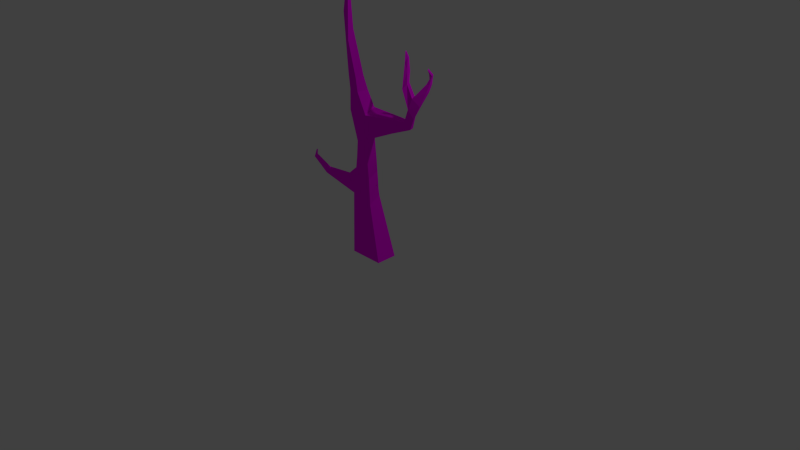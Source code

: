 # Source: tree3.blend  (saved by Blender 2.76.0; exported with 4.5.12 LTS)
import bpy
from mathutils import Matrix  # noqa: F401  (used for matrix-valued properties, if any)

bpy.ops.wm.read_factory_settings(use_empty=True)
scene = bpy.context.scene
scene.name = 'Scene'

# ---- collections
col_collection_1 = bpy.data.collections.new('Collection 1'); scene.collection.children.link(col_collection_1)

# ---- images (referenced by path relative to the original .blend; pixels are not part of the script)
import os
ASSET_DIR = os.environ.get("B2B_ASSET_DIR", "")  # directory of the original .blend (textures are referenced by path, not embedded)
HERE = os.path.dirname(os.path.abspath(__file__))  # packed textures are extracted next to this script under _unpacked/

def load_image(name, relpath, width, height, colorspace="sRGB"):
    """Load a texture the original file referenced (path relative to the .blend, or extracted next to this script)."""
    p = next((c for c in (os.path.join(HERE, relpath), os.path.join(ASSET_DIR, relpath)) if relpath and os.path.exists(c)), "")
    if p:
        img = bpy.data.images.load(p, check_existing=True)
        img.name = name
    else:  # same state as the original file: an image datablock whose file is absent (Cycles renders it pink)
        img = bpy.data.images.new(name, width, height)
        img.source = "FILE"
        img.filepath = "//" + (relpath or name)
    img.colorspace_settings.name = colorspace
    return img
img_tree1_texture_copy_png = load_image('tree1_texture copy.png', 'tree1_texture copy.png', 1024, 1024, 'sRGB')

# ---- materials (node trees are filled in below, after node groups)
mat_material_001 = bpy.data.materials.new('Material.001')
mat_material_001.alpha_threshold = 0.0
mat_material_001.roughness = 0.5

# ---- material node trees
mat_material_001.use_nodes = True; mat_material_001.node_tree.nodes.clear()
_N = mat_material_001.node_tree.nodes; _L = mat_material_001.node_tree.links
n0 = _N.new('ShaderNodeOutputMaterial'); n0.name = 'Material Output'; n0.location = (300, 300)
n1 = _N.new('ShaderNodeBsdfDiffuse'); n1.name = 'Diffuse BSDF'; n1.location = (56, 362)
n2 = _N.new('ShaderNodeTexImage'); n2.name = 'Image Texture'; n2.location = (-202, 379)
n2.width = 140
n2.image = img_tree1_texture_copy_png
_L.new(n1.outputs[0], n0.inputs[0])
_L.new(n2.outputs[0], n1.inputs[0])
n0.is_active_output = True

# ---- world
world_world = bpy.data.worlds.new('World'); scene.world = world_world
world_world.color = (0.05088, 0.05088, 0.05088)
world_world.use_sun_shadow = False
world_world.sun_shadow_jitter_overblur = 0.0
world_world.cycles.sampling_method = 'MANUAL'
world_world.cycles.sample_map_resolution = 256

# ---- cameras
cam_camera = bpy.data.cameras.new('Camera')
cam_camera.clip_end = 100.0
cam_camera.lens = 35.0
cam_camera.sensor_width = 32.0
cam_camera.sensor_height = 18.0
cam_camera.ortho_scale = 7.314
cam_camera.dof.focus_distance = 0.0

# ---- lights
light_lamp = bpy.data.lights.new('Lamp', 'POINT')
light_lamp.transmission_factor = 0.0
light_lamp.cutoff_distance = 30.0
light_lamp.energy = 100.0
light_lamp.shadow_buffer_clip_start = 1.001
light_lamp.shadow_soft_size = 0.1
light_lamp.shadow_maximum_resolution = 0.006
light_lamp.use_absolute_resolution = True
light_lamp.cycles.use_multiple_importance_sampling = False

# ---- meshes
me_cube = bpy.data.meshes.new('Cube')
me_cube.from_pydata([(-0.04642, 1.7, 1.455), (1.51, -1.276, -0.8622), (-0.8542, -1.281, -0.8208), (0.01341, 1.7, 1.655), (1.526, -1.276, 0.8622), (-1.358, -1.276, 0.8622), (-0.2901, 1.657, 1.554), (-0.08825, 1.202, 1.214), (0.2883, 0.7536, 0.7386), (0.4417, 0.07556, -0.04317), (0.04181, -0.6032, -0.6983), (-1.175, -0.5107, -0.2516), (-0.9993, 0.2396, -0.1898), (-0.6987, 0.7542, 0.7203), (-0.1653, 1.113, 1.663), (0.08215, 0.7411, 1.313), (0.4241, 0.09857, 0.782), (0.3011, -0.6634, 0.4875), (-1.41, -0.5878, 0.6131), (-0.7675, 0.02388, 0.6104), (-0.7302, 0.7711, 1.274), (-0.6373, 1.379, 1.582), (0.2883, 0.7536, 0.7386), (0.4417, 0.07556, -0.04317), (0.08215, 0.7411, 1.313), (0.4241, 0.09857, 0.782), (0.4247, 0.6047, 0.4833), (0.3829, 0.4051, -0.1171), (-0.8853, 0.4487, 0.2316), (-0.6827, 0.6195, 0.5118), (0.2291, 0.598, 1.304), (0.8719, 0.3741, 1.189), (-0.8477, 0.3776, 1.119), (-0.545, 0.6066, 1.315), (0.4247, 0.6047, 0.4833), (0.3829, 0.4051, -0.1171), (0.2291, 0.598, 1.304), (0.8719, 0.3741, 1.189), (4.195, 0.4014, 0.05245), (4.542, 0.3275, -0.004898), (4.225, 0.3969, 0.5524), (4.701, 0.3301, 0.4241), (5.305, 0.7431, -0.4894), (5.632, 0.7051, -0.4976), (5.265, 0.7412, -0.1936), (5.612, 0.7054, -0.2406), (5.364, 0.8813, -0.854), (5.275, 0.9181, -0.7788), (5.432, 0.8707, -0.6793), (5.341, 0.9084, -0.633), (4.842, 0.4572, 0.03304), (5.244, 0.575, -0.1555), (5.361, 0.5747, 0.1527), (5.006, 0.4445, 0.3795), (4.512, 0.5577, 0.1255), (4.718, 0.6525, -0.03143), (4.569, 0.5336, 0.5157), (4.797, 0.6417, 0.3237), (2.633, 1.012, -1.216), (2.923, 0.9563, -1.228), (2.704, 1.008, -1.068), (2.951, 0.9552, -1.061), (4.067, 0.769, -0.151), (3.567, 0.8508, -0.7035), (3.476, 0.8534, -0.5121), (4.139, 0.7607, 0.1595), (2.924, 0.9079, -0.7904), (3.987, 0.7166, 0.4826), (3.946, 0.7312, 0.049), (2.993, 0.9003, -1.014), (0.3452, -0.1559, -0.2497), (0.06352, -0.3238, -0.552), (-1.379, -0.2291, -0.4084), (-1.088, -0.06206, -0.3631), (0.4211, -0.162, 0.7401), (0.2352, -0.3679, 0.4805), (-1.14, -0.314, 0.5541), (-0.8844, -0.1545, 0.6244), (5.447, 0.7818, -0.4176), (5.538, 0.8284, -0.6092), (5.508, 0.839, -0.8333), (5.473, 0.7887, -0.6917), (5.683, 0.7772, -0.4718), (5.693, 0.8577, -0.6945), (5.706, 0.7817, -0.7135), (5.652, 0.8672, -0.8842), (0.05635, -0.4169, -0.6008), (0.02411, -0.5101, -0.6495), (0.2572, -0.4664, 0.4829), (0.2791, -0.5649, 0.4852), (-2.335, -0.4107, 0.192), (-1.893, -0.3353, -0.2632), (-1.367, -0.4902, 0.6064), (-1.34, -0.403, 0.5881), (-4.519, -0.4796, 0.7431), (-4.801, -0.4645, 0.1778), (-4.455, -0.4196, 0.3897), (-4.294, -0.4616, 0.6329), (-4.998, -0.2792, 1.477), (-5.168, -0.2633, 1.246), (-5.09, -0.2666, 1.095), (-4.924, -0.2801, 1.356), (-4.998, -0.2792, 1.477), (-5.168, -0.2633, 1.246), (-5.09, -0.2666, 1.095), (-4.924, -0.2801, 1.356), (-4.719, -0.1931, 1.486), (-4.868, -0.1913, 1.328), (-4.874, -0.2002, 1.223), (-4.716, -0.2034, 1.376), (-0.3033, 1.344, 1.259), (-0.2029, 1.716, 1.476)], [], [(10, 1, 2, 11), (17, 18, 5, 4), (10, 17, 4, 1), (1, 4, 5, 2), (2, 5, 18, 11), (73, 77, 19, 12), (29, 33, 20, 13), (3, 0, 111, 6), (0, 3, 14, 7), (7, 14, 15, 8), (26, 8, 22, 34), (87, 89, 17, 10), (3, 6, 21, 14), (14, 21, 20, 15), (31, 32, 19, 16), (89, 92, 18, 17), (110, 111, 0, 7), (27, 9, 12, 28), (87, 10, 11, 90), (25, 23, 39, 41), (16, 9, 23, 25), (31, 16, 25, 37), (8, 15, 24, 22), (15, 30, 36, 24), (30, 31, 37, 36), (22, 24, 36, 34), (34, 36, 37, 35), (8, 26, 29, 13), (26, 27, 28, 29), (15, 20, 33, 30), (30, 33, 32, 31), (9, 27, 35, 23), (27, 26, 34, 35), (12, 19, 32, 28), (28, 32, 33, 29), (52, 51, 43, 45), (37, 25, 41, 40), (35, 37, 40, 38), (23, 35, 38, 39), (80, 79, 48, 46), (51, 55, 42, 43), (55, 57, 44, 42), (57, 52, 45, 44), (46, 48, 49, 47), (79, 83, 49, 48), (83, 85, 47, 49), (85, 80, 46, 47), (40, 41, 53, 56), (56, 53, 52, 57), (38, 40, 56, 54), (64, 63, 59, 61), (39, 38, 54, 50), (50, 54, 55, 51), (41, 39, 50, 53), (53, 50, 51, 52), (58, 60, 61, 59), (66, 64, 61, 60), (63, 69, 58, 59), (69, 66, 60, 58), (54, 56, 67, 68), (68, 67, 66, 69), (55, 54, 68, 62), (62, 68, 69, 63), (56, 57, 65, 67), (67, 65, 64, 66), (57, 55, 62, 65), (65, 62, 63, 64), (9, 70, 73, 12), (70, 71, 72, 73), (16, 19, 77, 74), (74, 77, 76, 75), (9, 16, 74, 70), (70, 74, 75, 71), (91, 93, 76, 72), (72, 76, 77, 73), (43, 42, 81, 84), (84, 81, 80, 85), (45, 43, 84, 82), (82, 84, 85, 83), (44, 45, 82, 78), (78, 82, 83, 79), (42, 44, 78, 81), (81, 78, 79, 80), (90, 11, 95, 96), (90, 92, 93, 91), (71, 86, 91, 72), (86, 87, 90, 91), (75, 76, 93, 88), (88, 93, 92, 89), (71, 75, 88, 86), (86, 88, 89, 87), (94, 97, 101, 98), (11, 18, 94, 95), (92, 90, 96, 97), (18, 92, 97, 94), (98, 101, 105, 102), (95, 94, 98, 99), (97, 96, 100, 101), (96, 95, 99, 100), (105, 104, 108, 109), (99, 98, 102, 103), (101, 100, 104, 105), (100, 99, 103, 104), (107, 106, 109, 108), (104, 103, 107, 108), (102, 105, 109, 106), (103, 102, 106, 107), (21, 6, 111, 110), (8, 13, 110, 7), (20, 21, 110, 13)])
_uv = me_cube.uv_layers.new(name='UVMap')
_uv.uv.foreach_set('vector', [0.5495, 0.2236, 0.6613, 0.1323, 0.5364, 0.3662, 0.4729, 0.3762, 0.5946, 0.1618, 0.3872, 0.05259, 0.4466, 0.00018, 0.7152, 0.1767, 0.5623, 0.2991, 0.5946, 0.1618, 0.7152, 0.1767, 0.7011, 0.3304, 0.7011, 0.3304, 0.7152, 0.1767, 0.9721, 0.2027, 0.9587, 0.3565, 0.5364, 0.3662, 0.5298, 0.5446, 0.47, 0.513, 0.4729, 0.3762, 0.4123, 0.4017, 0.4151, 0.5102, 0.3877, 0.5088, 0.382, 0.4144, 0.281, 0.4012, 0.2387, 0.5358, 0.1977, 0.5074, 0.2385, 0.3966, 0.1532, 0.3125, 0.126, 0.3777, 0.063, 0.1889, 0.0, 0.0, 0.126, 0.3777, 0.1532, 0.3125, 0.1698, 0.2394, 0.2108, 0.3131, 0.2108, 0.3131, 0.1698, 0.2394, 0.2186, 0.154, 0.2986, 0.2694, 0.3582, 0.2944, 0.2986, 0.2694, 0.2986, 0.2694, 0.3582, 0.2944, 0.5502, 0.2957, 0.5742, 0.1602, 0.5946, 0.1618, 0.5623, 0.2991, 0.1532, 0.3125, 0.1304, 0.3272, 0.1212, 0.1921, 0.1698, 0.2394, 0.1698, 0.2394, 0.1212, 0.1921, 0.1451, 0.03398, 0.2186, 0.154, 0.3442, 0.147, 0.2195, 0.01275, 0.3157, 0.02319, 0.411, 0.1472, 0.5742, 0.1602, 0.3793, 0.04932, 0.3872, 0.05259, 0.5946, 0.1618, 0.1054, 0.1565, 0.1282, 0.3525, 0.126, 0.3777, 0.2108, 0.3131, 0.4116, 0.3004, 0.4538, 0.268, 0.382, 0.4144, 0.3423, 0.4118, 0.5389, 0.2285, 0.5495, 0.2236, 0.4729, 0.3762, 0.4628, 0.3804, 0.00018, 0.8445, 0.008067, 0.7417, 0.6376, 0.7529, 0.6185, 0.7941, 0.411, 0.1472, 0.4538, 0.268, 0.4538, 0.268, 0.411, 0.1472, 0.3442, 0.147, 0.411, 0.1472, 0.411, 0.1472, 0.3442, 0.147, 0.2986, 0.2694, 0.2186, 0.154, 0.2186, 0.154, 0.2986, 0.2694, 0.2186, 0.154, 0.2594, 0.1169, 0.2595, 0.1176, 0.2186, 0.154, 0.2594, 0.1169, 0.3442, 0.147, 0.3442, 0.147, 0.2595, 0.1176, 0.2986, 0.2694, 0.2186, 0.154, 0.2595, 0.1176, 0.3582, 0.2944, 0.3582, 0.2944, 0.2595, 0.1176, 0.3442, 0.147, 0.4116, 0.3004, 0.2986, 0.2694, 0.3582, 0.2944, 0.281, 0.4012, 0.2385, 0.3966, 0.3582, 0.2944, 0.4116, 0.3004, 0.3423, 0.4118, 0.281, 0.4012, 0.2186, 0.154, 0.1451, 0.03398, 0.177, 0.03995, 0.2594, 0.1169, 0.2594, 0.1169, 0.177, 0.03995, 0.2195, 0.01275, 0.3442, 0.147, 0.4538, 0.268, 0.4116, 0.3004, 0.4116, 0.3004, 0.4538, 0.268, 0.4116, 0.3004, 0.3582, 0.2944, 0.3582, 0.2944, 0.4116, 0.3004, 0.382, 0.4144, 0.3877, 0.5088, 0.2759, 0.5234, 0.3423, 0.4118, 0.3423, 0.4118, 0.2759, 0.5234, 0.2387, 0.5358, 0.281, 0.4012, 0.6688, 0.8244, 0.6974, 0.795, 0.7338, 0.8369, 0.7049, 0.8365, 0.00795, 0.889, 0.00018, 0.8445, 0.6185, 0.7941, 0.5353, 0.8254, 0.00018, 0.6968, 0.05613, 0.545, 0.5852, 0.6609, 0.5913, 0.7259, 0.03852, 0.7414, 0.00018, 0.6968, 0.5913, 0.7259, 0.684, 0.7414, 0.7664, 0.6652, 0.7332, 0.6523, 0.7487, 0.654, 0.782, 0.6588, 0.7347, 0.7088, 0.6359, 0.6952, 0.7353, 0.6779, 0.7843, 0.7123, 0.6359, 0.6952, 0.6242, 0.6567, 0.7022, 0.6488, 0.7353, 0.6779, 0.5917, 0.853, 0.6688, 0.8244, 0.7049, 0.8365, 0.6657, 0.862, 0.793, 0.7662, 0.7566, 0.766, 0.7699, 0.7417, 0.8026, 0.7417, 0.6875, 0.88, 0.7178, 0.8648, 0.7243, 0.8789, 0.6984, 0.889, 0.7178, 0.8648, 0.7487, 0.8703, 0.7562, 0.887, 0.7243, 0.8789, 0.794, 0.6857, 0.7664, 0.6652, 0.782, 0.6588, 0.7988, 0.6724, 0.5353, 0.8254, 0.6185, 0.7941, 0.6417, 0.8109, 0.5673, 0.8393, 0.5673, 0.8393, 0.6417, 0.8109, 0.6688, 0.8244, 0.5917, 0.853, 0.5913, 0.7259, 0.5852, 0.6609, 0.6192, 0.6597, 0.6168, 0.7068, 0.08351, 0.9389, 0.1023, 0.9708, 0.04977, 0.9768, 0.04269, 0.9421, 0.684, 0.7414, 0.5913, 0.7259, 0.6168, 0.7068, 0.7052, 0.7254, 0.7052, 0.7254, 0.6168, 0.7068, 0.6359, 0.6952, 0.7347, 0.7088, 0.6185, 0.7941, 0.6376, 0.7529, 0.6624, 0.7745, 0.6417, 0.8109, 0.6417, 0.8109, 0.6624, 0.7745, 0.6974, 0.795, 0.6688, 0.8244, 0.00018, 0.9858, 0.00018, 0.9348, 0.04269, 0.9421, 0.04977, 0.9768, 0.2971, 0.9295, 0.3604, 0.952, 0.3211, 0.9558, 0.2811, 0.9555, 0.1023, 0.9708, 0.03696, 0.9998, 0.00018, 0.9858, 0.04977, 0.9768, 0.3001, 0.8936, 0.2971, 0.9295, 0.2811, 0.9555, 0.2623, 0.9111, 0.5246, 0.8893, 0.5319, 0.9356, 0.4106, 0.9305, 0.4062, 0.8893, 0.4062, 0.8893, 0.4106, 0.9305, 0.2971, 0.9295, 0.3001, 0.8936, 0.2619, 0.9317, 0.2494, 0.9505, 0.1375, 0.9777, 0.1546, 0.9589, 0.1546, 0.9589, 0.1375, 0.9777, 0.03696, 0.9998, 0.1023, 0.9708, 0.5319, 0.9356, 0.5517, 0.9562, 0.4372, 0.9549, 0.4106, 0.9305, 0.4106, 0.9305, 0.4372, 0.9549, 0.3604, 0.952, 0.2971, 0.9295, 0.2573, 0.8893, 0.2619, 0.9317, 0.1546, 0.9589, 0.1533, 0.9256, 0.1533, 0.9256, 0.1546, 0.9589, 0.1023, 0.9708, 0.08351, 0.9389, 0.4538, 0.268, 0.4857, 0.2532, 0.4123, 0.4017, 0.382, 0.4144, 0.4857, 0.2532, 0.5176, 0.2384, 0.4426, 0.3889, 0.4123, 0.4017, 0.411, 0.1472, 0.3157, 0.02319, 0.3395, 0.03299, 0.4722, 0.1521, 0.4722, 0.1521, 0.3395, 0.03299, 0.3634, 0.04279, 0.5334, 0.1569, 0.4538, 0.268, 0.411, 0.1472, 0.4722, 0.1521, 0.4899, 0.2784, 0.4899, 0.2784, 0.4722, 0.1521, 0.5334, 0.1569, 0.5261, 0.2888, 0.4527, 0.3847, 0.4517, 0.5121, 0.4425, 0.5116, 0.4426, 0.3889, 0.4426, 0.3889, 0.4425, 0.5116, 0.4151, 0.5102, 0.4123, 0.4017, 0.7843, 0.7123, 0.7353, 0.6779, 0.7509, 0.6716, 0.7891, 0.699, 0.7891, 0.699, 0.7509, 0.6716, 0.7664, 0.6652, 0.794, 0.6857, 0.7049, 0.8365, 0.7338, 0.8369, 0.7413, 0.8536, 0.7113, 0.8507, 0.7113, 0.8507, 0.7413, 0.8536, 0.7487, 0.8703, 0.7178, 0.8648, 0.6657, 0.862, 0.7049, 0.8365, 0.7113, 0.8507, 0.6766, 0.871, 0.6766, 0.871, 0.7113, 0.8507, 0.7178, 0.8648, 0.6875, 0.88, 0.7353, 0.6779, 0.7022, 0.6488, 0.7177, 0.6505, 0.7509, 0.6716, 0.7509, 0.6716, 0.7177, 0.6505, 0.7332, 0.6523, 0.7664, 0.6652, 0.4628, 0.3804, 0.4729, 0.3762, 0.4729, 0.3762, 0.4628, 0.3804, 0.4628, 0.3804, 0.4608, 0.5125, 0.4517, 0.5121, 0.4527, 0.3847, 0.5176, 0.2384, 0.5283, 0.2335, 0.4527, 0.3847, 0.4426, 0.3889, 0.5283, 0.2335, 0.5389, 0.2285, 0.4628, 0.3804, 0.4527, 0.3847, 0.5334, 0.1569, 0.3634, 0.04279, 0.3713, 0.04606, 0.5538, 0.1586, 0.5538, 0.1586, 0.3713, 0.04606, 0.3793, 0.04932, 0.5742, 0.1602, 0.5261, 0.2888, 0.5334, 0.1569, 0.5538, 0.1586, 0.5382, 0.2922, 0.5382, 0.2922, 0.5538, 0.1586, 0.5742, 0.1602, 0.5502, 0.2957, 0.3872, 0.05259, 0.3793, 0.04932, 0.3793, 0.04932, 0.3872, 0.05259, 0.4729, 0.3762, 0.47, 0.513, 0.47, 0.513, 0.4729, 0.3762, 0.4608, 0.5125, 0.4628, 0.3804, 0.4628, 0.3804, 0.4608, 0.5125, 0.3872, 0.05259, 0.3793, 0.04932, 0.3793, 0.04932, 0.3872, 0.05259, 0.3872, 0.05259, 0.3793, 0.04932, 0.3793, 0.04932, 0.3872, 0.05259, 0.4729, 0.3762, 0.47, 0.513, 0.47, 0.513, 0.4729, 0.3762, 0.4608, 0.5125, 0.4628, 0.3804, 0.4628, 0.3804, 0.4608, 0.5125, 0.4628, 0.3804, 0.4729, 0.3762, 0.4729, 0.3762, 0.4628, 0.3804, 0.4608, 0.5125, 0.4628, 0.3804, 0.4628, 0.3804, 0.4608, 0.5125, 0.4729, 0.3762, 0.47, 0.513, 0.47, 0.513, 0.4729, 0.3762, 0.4608, 0.5125, 0.4628, 0.3804, 0.4628, 0.3804, 0.4608, 0.5125, 0.4628, 0.3804, 0.4729, 0.3762, 0.4729, 0.3762, 0.4628, 0.3804, 0.4729, 0.3762, 0.47, 0.513, 0.4608, 0.5125, 0.4628, 0.3804, 0.4628, 0.3804, 0.4729, 0.3762, 0.4729, 0.3762, 0.4628, 0.3804, 0.3872, 0.05259, 0.3793, 0.04932, 0.3793, 0.04932, 0.3872, 0.05259, 0.4729, 0.3762, 0.47, 0.513, 0.47, 0.513, 0.4729, 0.3762, 0.0, 0.0, 0.1304, 0.3272, 0.1282, 0.3525, 0.1054, 0.1565, 0.2385, 0.3966, 0.0, 0.0, 0.2108, 0.3131, 0.2986, 0.2694, 0.1977, 0.5074, 0.1212, 0.1921, 0.1054, 0.1565, 0.0, 0.0])
me_cube.materials.append(mat_material_001)
me_cube.use_remesh_preserve_volume = False
me_cube.use_remesh_preserve_attributes = False
me_cube.use_mirror_vertex_groups = False
me_cube.update()

# ---- objects
ob_cube = bpy.data.objects.new('Cube', me_cube)
ob_lamp = bpy.data.objects.new('Lamp', light_lamp)
ob_camera = bpy.data.objects.new('Camera', cam_camera)

# ---- transforms, parenting, visibility, modifiers, constraints
ob_cube.location = (0.0, 0.0, 1.517)
ob_cube.rotation_euler = (1.571, -0.0, 0.0)
ob_cube.scale = (0.1623, 1.176, 0.1623)
ob_cube.lock_rotations_4d = False
ob_cube.empty_display_type = 'ARROWS'
ob_cube.lineart.crease_threshold = 0.0
ob_lamp.location = (4.076, 1.005, 5.904)
ob_lamp.rotation_euler = (0.6503, 0.05522, 1.866)
ob_lamp.lock_rotations_4d = False
ob_lamp.empty_display_type = 'ARROWS'
ob_lamp.color = (0.0, 0.0, 0.0, 0.0)
ob_lamp.lineart.crease_threshold = 0.0
ob_camera.location = (7.481, -6.508, 5.344)
ob_camera.rotation_euler = (1.109, 0.01082, 0.8149)
ob_camera.lock_rotations_4d = False
ob_camera.empty_display_type = 'ARROWS'
ob_camera.color = (0.0, 0.0, 0.0, 0.0)
ob_camera.display_type = 'WIRE'
ob_camera.lineart.crease_threshold = 0.0

# ---- collection membership
col_collection_1.objects.link(ob_cube)
col_collection_1.objects.link(ob_lamp)
col_collection_1.objects.link(ob_camera)

# ---- scene / render settings (as saved in the file)
scene.camera = ob_camera
scene.frame_start = 1; scene.frame_end = 250; scene.frame_set(1)
scene.render.engine = 'CYCLES'
scene.render.resolution_percentage = 50
scene.render.dither_intensity = 0.0
scene.cycles.use_denoising = False
scene.cycles.samples = 10
scene.cycles.sampling_pattern = 'TABULATED_SOBOL'
scene.cycles.light_sampling_threshold = 0.0
scene.cycles.use_adaptive_sampling = False
scene.cycles.use_light_tree = False
scene.cycles.blur_glossy = 0.0
scene.cycles.pixel_filter_type = 'GAUSSIAN'
scene.cycles.sample_clamp_indirect = 0.0
scene.view_settings.view_transform = 'Standard'
bpy.context.view_layer.update()

